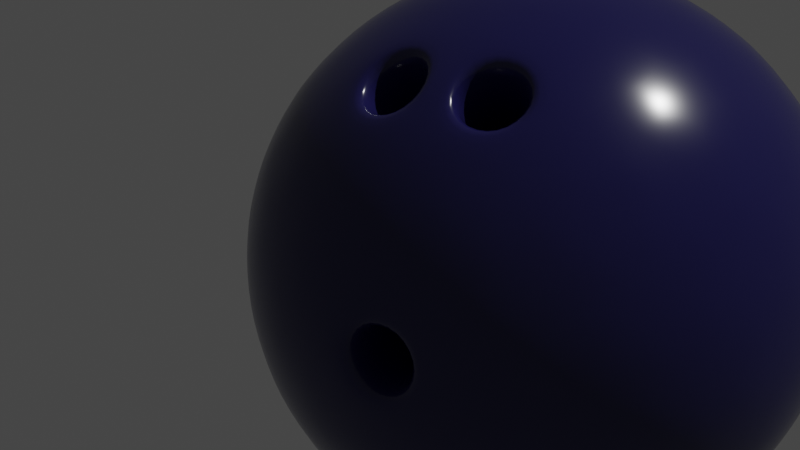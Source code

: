 # Source: Bowling_Ball.blend  (saved by Blender 2.80.45; exported with 4.5.12 LTS)
import bpy
from mathutils import Matrix  # noqa: F401  (used for matrix-valued properties, if any)

bpy.ops.wm.read_factory_settings(use_empty=True)
scene = bpy.context.scene
scene.name = 'Scene'

# ---- collections
col_collection = bpy.data.collections.new('Collection'); scene.collection.children.link(col_collection)

# ---- materials (node trees are filled in below, after node groups)
mat_ball = bpy.data.materials.new('Ball')
mat_ball.use_transparent_shadow = False
mat_ball.roughness = 0.25

# ---- material node trees
mat_ball.use_nodes = True; mat_ball.node_tree.nodes.clear()
_N = mat_ball.node_tree.nodes; _L = mat_ball.node_tree.links
n0 = _N.new('ShaderNodeOutputMaterial'); n0.name = 'Material Output'; n0.location = (300, 300)
n1 = _N.new('ShaderNodeBsdfPrincipled'); n1.name = 'Principled BSDF'; n1.location = (10, 300)
n1.distribution = 'GGX'
n1.subsurface_method = 'BURLEY'
n1.inputs[0].default_value = (0.01674, 0.01483, 0.09246, 1.0)
n1.inputs[2].default_value = 0.1929
n1.inputs[3].default_value = 1.45
_L.new(n1.outputs[0], n0.inputs[0])
n0.is_active_output = True

# ---- world
world_world = bpy.data.worlds.new('World'); scene.world = world_world
world_world.use_nodes = True; world_world.node_tree.nodes.clear()
_N = world_world.node_tree.nodes; _L = world_world.node_tree.links
n0 = _N.new('ShaderNodeOutputWorld'); n0.name = 'World Output'; n0.location = (300, 300)
n1 = _N.new('ShaderNodeBackground'); n1.name = 'Background'; n1.location = (10, 300)
n1.inputs[0].default_value = (0.05088, 0.05088, 0.05088, 1.0)
_L.new(n1.outputs[0], n0.inputs[0])
n0.is_active_output = True
world_world.color = (0.05088, 0.05088, 0.05088)
world_world.use_sun_shadow = False
world_world.sun_shadow_jitter_overblur = 0.0

# ---- cameras
cam_camera = bpy.data.cameras.new('Camera')
cam_camera.clip_end = 100.0
cam_camera.ortho_scale = 7.314
cam_camera.dof.focus_distance = 0.0
cam_camera.dof.aperture_fstop = 128.0

# ---- lights
light_light = bpy.data.lights.new('Light', 'POINT')
light_light.transmission_factor = 0.0
light_light.cutoff_distance = 30.0
light_light.energy = 1000.0
light_light.shadow_buffer_clip_start = 1.001
light_light.shadow_soft_size = 0.1
light_light.shadow_maximum_resolution = 0.006
light_light.use_absolute_resolution = True

# ---- meshes
me_icosphere_001 = bpy.data.meshes.new('Icosphere.001')
me_icosphere_001.from_pydata([(0.0, 0.0, -0.11), (0.0796, -0.05783, -0.04919), (-0.0304, -0.09357, -0.04919), (-0.09839, 0.0, -0.04919), (-0.0304, 0.09357, -0.04919), (0.0796, 0.05783, -0.04919), (0.0304, -0.09357, 0.04919), (-0.0796, -0.05783, 0.04919), (-0.0796, 0.05783, 0.04919), (0.0304, 0.09357, 0.04919), (0.09839, 0.0, 0.04919), (0.0, 0.0, 0.11), (-0.02561, -0.07882, -0.07233), (-0.01787, -0.055, -0.09357), (-0.008537, -0.02627, -0.1065), (0.02235, -0.01624, -0.1065), (0.04679, -0.03399, -0.09357), (0.06705, -0.04871, -0.07233), (0.05851, -0.07499, -0.05525), (0.02892, -0.08899, -0.05783), (-0.00326, -0.09506, -0.05525), (0.0894, 0.03248, -0.05525), (0.09357, 0.0, -0.05783), (0.0894, -0.03248, -0.05525), (0.02235, 0.01624, -0.1065), (0.04679, 0.03399, -0.09357), (0.06705, 0.04871, -0.07233), (-0.08288, 0.0, -0.07233), (-0.05783, 0.0, -0.09357), (-0.02763, 0.0, -0.1065), (-0.05324, -0.07882, -0.05525), (-0.0757, -0.055, -0.05783), (-0.09142, -0.02627, -0.05525), (-0.02561, 0.07882, -0.07233), (-0.01787, 0.055, -0.09357), (-0.008537, 0.02627, -0.1065), (-0.09142, 0.02627, -0.05525), (-0.0757, 0.055, -0.05783), (-0.05324, 0.07882, -0.05525), (-0.00326, 0.09506, -0.05525), (0.02892, 0.08899, -0.05783), (0.05851, 0.07499, -0.05525), (0.1052, -0.01624, 0.02763), (0.1046, -0.03399, -1.927e-09), (0.09468, -0.04871, -0.02763), (0.09468, 0.04871, -0.02763), (0.1046, 0.03399, 1.927e-09), (0.1052, 0.01624, 0.02763), (0.01707, -0.1051, 0.02763), (0.0, -0.11, -1.927e-09), (-0.01707, -0.1051, -0.02763), (0.07559, -0.07499, -0.02763), (0.06466, -0.08899, 1.927e-09), (0.04796, -0.09506, 0.02763), (-0.09468, -0.04871, 0.02763), (-0.1046, -0.03399, -1.927e-09), (-0.1052, -0.01624, -0.02763), (-0.04796, -0.09506, -0.02763), (-0.06466, -0.08899, 1.927e-09), (-0.07559, -0.07499, 0.02763), (-0.07559, 0.07499, 0.02763), (-0.06466, 0.08899, -1.927e-09), (-0.04796, 0.09506, -0.02763), (-0.1052, 0.01624, -0.02763), (-0.1046, 0.03399, 1.927e-09), (-0.09468, 0.04871, 0.02763), (0.04796, 0.09506, 0.02763), (0.06466, 0.08899, -1.927e-09), (0.07559, 0.07499, -0.02763), (-0.01707, 0.1051, -0.02763), (0.0, 0.11, 1.927e-09), (0.01707, 0.1051, 0.02763), (0.09142, -0.02627, 0.05525), (0.0757, -0.055, 0.05783), (0.05324, -0.07882, 0.05525), (0.00326, -0.09506, 0.05525), (-0.02892, -0.08899, 0.05783), (-0.05851, -0.07499, 0.05525), (-0.0894, -0.03248, 0.05525), (-0.09357, 0.0, 0.05783), (-0.0894, 0.03248, 0.05525), (-0.05851, 0.07499, 0.05525), (-0.02892, 0.08899, 0.05783), (0.00326, 0.09506, 0.05525), (0.05324, 0.07882, 0.05525), (0.0757, 0.055, 0.05783), (0.09142, 0.02627, 0.05525), (0.008537, -0.02627, 0.1065), (0.01787, -0.055, 0.09357), (0.02561, -0.07882, 0.07233), (0.08288, 0.0, 0.07233), (0.05783, 0.0, 0.09357), (0.02763, 0.0, 0.1065), (-0.02235, -0.01624, 0.1065), (-0.04679, -0.03399, 0.09357), (-0.06705, -0.04871, 0.07233), (-0.02235, 0.01624, 0.1065), (-0.04679, 0.03399, 0.09357), (-0.06705, 0.04871, 0.07233), (0.008537, 0.02627, 0.1065), (0.01787, 0.055, 0.09357), (0.02561, 0.07882, 0.07233), (0.0398, 0.02891, 0.09839), (0.0702, 0.02892, 0.0796), (0.04919, 0.05783, 0.0796), (-0.0152, 0.04679, 0.09839), (-0.005807, 0.0757, 0.0796), (-0.0398, 0.06466, 0.0796), (-0.04919, 0.0, 0.09839), (-0.07379, 0.01787, 0.0796), (-0.07379, -0.01787, 0.0796), (-0.0152, -0.04679, 0.09839), (0.0398, -0.02891, 0.09839), (0.04919, -0.05783, 0.0796), (0.0702, -0.02892, 0.0796), (0.0948, 0.04679, 0.0304), (0.08899, 0.06466, 0.0), (0.07379, 0.0757, 0.0304), (-0.0152, 0.1046, 0.0304), (-0.03399, 0.1046, -5.412e-08), (-0.04919, 0.09357, 0.0304), (-0.1042, 0.01787, 0.0304), (-0.11, -3.969e-08, 6.855e-08), (-0.1042, -0.01787, 0.0304), (-0.04919, -0.09357, 0.0304), (-0.0152, -0.1046, 0.0304), (0.07379, -0.0757, 0.0304), (0.08899, -0.06466, -2.093e-07), (0.0948, -0.04679, 0.0304), (0.03399, 0.1046, -2.876e-15), (0.04919, 0.09357, -0.0304), (0.0152, 0.1046, -0.0304), (-0.08899, 0.06466, -8.629e-15), (-0.07379, 0.0757, -0.0304), (-0.0948, 0.04679, -0.0304), (-0.08899, -0.06466, 8.835e-15), (-0.0948, -0.04679, -0.0304), (-0.07379, -0.0757, -0.0304), (0.03399, -0.1046, 3.082e-15), (0.0152, -0.1046, -0.0304), (0.04919, -0.09357, -0.0304), (0.11, 0.0, 0.0), (0.1042, -0.01787, -0.0304), (0.1042, 0.01787, -0.0304), (0.0398, 0.06466, -0.0796), (0.0152, 0.04679, -0.09839), (0.005807, 0.0757, -0.0796), (-0.04919, 0.05783, -0.0796), (-0.0398, 0.02891, -0.09839), (-0.0702, 0.02891, -0.0796), (-0.0702, -0.02892, -0.0796), (-0.0398, -0.02892, -0.09839), (-0.04919, -0.05783, -0.0796), (0.07379, 0.01787, -0.0796), (0.07379, -0.01787, -0.0796), (0.04919, -8.118e-08, -0.09839), (0.005807, -0.0757, -0.0796), (0.0152, -0.04679, -0.09839), (0.0398, -0.06466, -0.0796), (-0.02282, -0.02234, 0.0301), (-0.02085, -0.0284, 0.02616), (-0.01418, -0.0313, 0.02705), (-0.009432, -0.02833, 0.03177), (-0.0114, -0.02228, 0.0357), (-0.01806, -0.01936, 0.03481), (0.000176, -0.03524, 0.02616), (0.005331, -0.03149, 0.0301), (0.003225, -0.02628, 0.03481), (-0.003879, -0.02473, 0.0357), (-0.009021, -0.02846, 0.03177), (-0.006932, -0.03366, 0.02705), (-0.0169, -0.0399, -0.006954), (-0.009778, -0.04221, -0.006954), (-0.0063, -0.04327, -0.000583), (-0.009752, -0.0421, 0.005773), (-0.01686, -0.03979, 0.005773), (-0.02034, -0.03871, -0.000583), (-0.04865, -0.06955, 0.06808), (-0.04586, -0.06696, 0.06856), (-0.03495, -0.0755, 0.0699), (-0.03503, -0.07166, 0.07001), (-0.02522, -0.06939, 0.0796), (-0.02734, -0.06684, 0.07767), (-0.02925, -0.05699, 0.08766), (-0.03052, -0.05704, 0.08404), (-0.04291, -0.051, 0.08582), (-0.04132, -0.0523, 0.08259), (-0.04905, -0.05714, 0.07495), (-0.05269, -0.05711, 0.07616), (0.009061, -0.07718, 0.07616), (0.006098, -0.07505, 0.07495), (0.004741, -0.06648, 0.08582), (0.002685, -0.0666, 0.08259), (-0.009837, -0.0633, 0.08766), (-0.008834, -0.06409, 0.08404), (-0.02039, -0.07096, 0.0796), (-0.01717, -0.07014, 0.07767), (-0.0161, -0.08162, 0.0699), (-0.01378, -0.07857, 0.07001), (-0.002259, -0.08113, 0.06856), (-0.001516, -0.08486, 0.06808), (-0.02599, -0.1048, -0.01307), (-0.02685, -0.1023, -0.01035), (-0.01885, -0.107, -4.887e-08), (-0.02121, -0.104, -2.358e-05), (-0.02593, -0.1046, 0.01304), (-0.0268, -0.1021, 0.01028), (-0.04051, -0.09988, 0.01304), (-0.03832, -0.09835, 0.01028), (-0.04765, -0.09766, -4.716e-08), (-0.04397, -0.09659, -2.358e-05), (-0.0384, -0.09852, -0.01035), (-0.0406, -0.1001, -0.01307)], [], [(0, 15, 14), (1, 17, 23), (0, 14, 29), (0, 29, 35), (0, 35, 24), (1, 23, 44), (2, 20, 50), (3, 32, 56), (4, 38, 62), (5, 41, 68), (1, 44, 51), (2, 50, 57), (3, 56, 63), (4, 62, 69), (5, 68, 45), (6, 74, 89), (7, 77, 95), (8, 80, 98), (9, 83, 101), (10, 86, 90), (92, 99, 11), (91, 102, 92), (90, 103, 91), (92, 102, 99), (102, 100, 99), (91, 103, 102), (103, 104, 102), (102, 104, 100), (104, 101, 100), (90, 86, 103), (86, 85, 103), (103, 85, 104), (85, 84, 104), (104, 84, 101), (84, 9, 101), (99, 96, 11), (100, 105, 99), (101, 106, 100), (99, 105, 96), (105, 97, 96), (100, 106, 105), (106, 107, 105), (105, 107, 97), (107, 98, 97), (101, 83, 106), (83, 82, 106), (106, 82, 107), (82, 81, 107), (107, 81, 98), (81, 8, 98), (96, 93, 11), (97, 108, 96), (98, 109, 97), (96, 108, 93), (108, 94, 93), (97, 109, 108), (109, 110, 108), (108, 110, 94), (110, 95, 94), (98, 80, 109), (80, 79, 109), (109, 79, 110), (79, 78, 110), (110, 78, 95), (78, 7, 95), (93, 87, 11), (94, 111, 93), (186, 187, 159, 164), (93, 111, 87), (111, 88, 87), (180, 182, 162, 161), (199, 190, 166, 165), (211, 202, 172, 171), (194, 196, 169, 168), (184, 186, 164, 163), (182, 184, 163, 162), (190, 192, 167, 166), (202, 204, 173, 172), (192, 194, 168, 167), (75, 6, 89), (87, 92, 11), (88, 112, 87), (89, 113, 88), (87, 112, 92), (112, 91, 92), (88, 113, 112), (113, 114, 112), (112, 114, 91), (114, 90, 91), (89, 74, 113), (74, 73, 113), (113, 73, 114), (73, 72, 114), (114, 72, 90), (72, 10, 90), (47, 86, 10), (46, 115, 47), (45, 116, 46), (47, 115, 86), (115, 85, 86), (46, 116, 115), (116, 117, 115), (115, 117, 85), (117, 84, 85), (45, 68, 116), (68, 67, 116), (116, 67, 117), (67, 66, 117), (117, 66, 84), (66, 9, 84), (71, 83, 9), (70, 118, 71), (69, 119, 70), (71, 118, 83), (118, 82, 83), (70, 119, 118), (119, 120, 118), (118, 120, 82), (120, 81, 82), (69, 62, 119), (62, 61, 119), (119, 61, 120), (61, 60, 120), (120, 60, 81), (60, 8, 81), (65, 80, 8), (64, 121, 65), (63, 122, 64), (65, 121, 80), (121, 79, 80), (64, 122, 121), (122, 123, 121), (121, 123, 79), (123, 78, 79), (63, 56, 122), (56, 55, 122), (122, 55, 123), (55, 54, 123), (123, 54, 78), (54, 7, 78), (59, 77, 7), (58, 124, 59), (210, 211, 171, 176), (59, 124, 77), (124, 76, 77), (204, 206, 174, 173), (124, 125, 76), (125, 75, 76), (208, 210, 176, 175), (206, 208, 175, 174), (49, 48, 125), (125, 48, 75), (48, 6, 75), (53, 74, 6), (52, 126, 53), (51, 127, 52), (53, 126, 74), (126, 73, 74), (52, 127, 126), (127, 128, 126), (126, 128, 73), (128, 72, 73), (51, 44, 127), (44, 43, 127), (127, 43, 128), (43, 42, 128), (128, 42, 72), (42, 10, 72), (66, 71, 9), (67, 129, 66), (68, 130, 67), (66, 129, 71), (129, 70, 71), (67, 130, 129), (130, 131, 129), (129, 131, 70), (131, 69, 70), (68, 41, 130), (41, 40, 130), (130, 40, 131), (40, 39, 131), (131, 39, 69), (39, 4, 69), (60, 65, 8), (61, 132, 60), (62, 133, 61), (60, 132, 65), (132, 64, 65), (61, 133, 132), (133, 134, 132), (132, 134, 64), (134, 63, 64), (62, 38, 133), (38, 37, 133), (133, 37, 134), (37, 36, 134), (134, 36, 63), (36, 3, 63), (54, 59, 7), (55, 135, 54), (56, 136, 55), (54, 135, 59), (135, 58, 59), (55, 136, 135), (136, 137, 135), (135, 137, 58), (137, 57, 58), (56, 32, 136), (32, 31, 136), (136, 31, 137), (31, 30, 137), (137, 30, 57), (30, 2, 57), (48, 53, 6), (49, 138, 48), (50, 139, 49), (48, 138, 53), (138, 52, 53), (49, 139, 138), (139, 140, 138), (138, 140, 52), (140, 51, 52), (50, 20, 139), (20, 19, 139), (139, 19, 140), (19, 18, 140), (140, 18, 51), (18, 1, 51), (42, 47, 10), (43, 141, 42), (44, 142, 43), (42, 141, 47), (141, 46, 47), (43, 142, 141), (142, 143, 141), (141, 143, 46), (143, 45, 46), (44, 23, 142), (23, 22, 142), (142, 22, 143), (22, 21, 143), (143, 21, 45), (21, 5, 45), (26, 41, 5), (25, 144, 26), (24, 145, 25), (26, 144, 41), (144, 40, 41), (25, 145, 144), (145, 146, 144), (144, 146, 40), (146, 39, 40), (24, 35, 145), (35, 34, 145), (145, 34, 146), (34, 33, 146), (146, 33, 39), (33, 4, 39), (33, 38, 4), (34, 147, 33), (35, 148, 34), (33, 147, 38), (147, 37, 38), (34, 148, 147), (148, 149, 147), (147, 149, 37), (149, 36, 37), (35, 29, 148), (29, 28, 148), (148, 28, 149), (28, 27, 149), (149, 27, 36), (27, 3, 36), (27, 32, 3), (28, 150, 27), (29, 151, 28), (27, 150, 32), (150, 31, 32), (28, 151, 150), (151, 152, 150), (150, 152, 31), (152, 30, 31), (29, 14, 151), (14, 13, 151), (151, 13, 152), (13, 12, 152), (152, 12, 30), (12, 2, 30), (21, 26, 5), (22, 153, 21), (23, 154, 22), (21, 153, 26), (153, 25, 26), (22, 154, 153), (154, 155, 153), (153, 155, 25), (155, 24, 25), (23, 17, 154), (17, 16, 154), (154, 16, 155), (16, 15, 155), (155, 15, 24), (15, 0, 24), (12, 20, 2), (13, 156, 12), (14, 157, 13), (12, 156, 20), (156, 19, 20), (13, 157, 156), (157, 158, 156), (156, 158, 19), (158, 18, 19), (14, 15, 157), (15, 16, 157), (157, 16, 158), (16, 17, 158), (158, 17, 18), (17, 1, 18), (50, 49, 203, 201), (95, 188, 185, 94), (57, 50, 201, 212), (178, 180, 161, 160), (160, 161, 162, 163, 164, 159), (166, 167, 168, 169, 170, 165), (172, 173, 174, 175, 176, 171), (189, 200, 75, 89), (205, 203, 49, 125), (191, 189, 89, 88), (95, 77, 177, 188), (207, 205, 125, 124), (111, 193, 191, 88), (77, 76, 179, 177), (58, 209, 207, 124), (196, 198, 170, 169), (181, 179, 76, 197, 195), (57, 212, 209, 58), (198, 199, 165, 170), (183, 181, 195, 193, 111), (76, 75, 200, 197), (94, 185, 183, 111), (188, 177, 178, 187), (177, 179, 180, 178), (179, 181, 182, 180), (181, 183, 184, 182), (183, 185, 186, 184), (185, 188, 187, 186), (200, 189, 190, 199), (189, 191, 192, 190), (191, 193, 194, 192), (193, 195, 196, 194), (195, 197, 198, 196), (197, 200, 199, 198), (212, 201, 202, 211), (201, 203, 204, 202), (203, 205, 206, 204), (205, 207, 208, 206), (207, 209, 210, 208), (209, 212, 211, 210), (187, 178, 160, 159)])
me_icosphere_001.polygons.foreach_set('use_smooth', [True] * 359)
_uv = me_icosphere_001.uv_layers.new(name='UVMap')
_uv.uv.foreach_set('vector', [0.8182, 0.0, 0.7955, 0.03937, 0.8409, 0.03937, 0.7273, 0.1575, 0.7045, 0.1181, 0.6818, 0.1575, 0.09091, 0.0, 0.06818, 0.03937, 0.1136, 0.03937, 0.2727, 0.0, 0.25, 0.03937, 0.2955, 0.03937, 0.4545, 0.0, 0.4318, 0.03937, 0.4773, 0.03937, 0.7273, 0.1575, 0.6818, 0.1575, 0.7045, 0.1968, 0.9091, 0.1575, 0.8636, 0.1575, 0.8864, 0.1968, 0.1818, 0.1575, 0.1364, 0.1575, 0.1591, 0.1968, 0.3636, 0.1575, 0.3182, 0.1575, 0.3409, 0.1968, 0.5455, 0.1575, 0.5, 0.1575, 0.5227, 0.1968, 0.7273, 0.1575, 0.7045, 0.1968, 0.75, 0.1968, 0.9091, 0.1575, 0.8864, 0.1968, 0.9318, 0.1968, 0.1818, 0.1575, 0.1591, 0.1968, 0.2045, 0.1968, 0.3636, 0.1575, 0.3409, 0.1968, 0.3864, 0.1968, 0.5455, 0.1575, 0.5227, 0.1968, 0.5682, 0.1968, 0.8182, 0.3149, 0.7727, 0.3149, 0.7955, 0.3543, 1.0, 0.3149, 0.9545, 0.3149, 0.9773, 0.3543, 0.2727, 0.3149, 0.2273, 0.3149, 0.25, 0.3543, 0.4545, 0.3149, 0.4091, 0.3149, 0.4318, 0.3543, 0.6364, 0.3149, 0.5909, 0.3149, 0.6136, 0.3543, 0.5682, 0.433, 0.5227, 0.433, 0.5455, 0.4724, 0.5909, 0.3937, 0.5455, 0.3937, 0.5682, 0.433, 0.6136, 0.3543, 0.5682, 0.3543, 0.5909, 0.3937, 0.5682, 0.433, 0.5455, 0.3937, 0.5227, 0.433, 0.5455, 0.3937, 0.5, 0.3937, 0.5227, 0.433, 0.5909, 0.3937, 0.5682, 0.3543, 0.5455, 0.3937, 0.5682, 0.3543, 0.5227, 0.3543, 0.5455, 0.3937, 0.5455, 0.3937, 0.5227, 0.3543, 0.5, 0.3937, 0.5227, 0.3543, 0.4773, 0.3543, 0.5, 0.3937, 0.6136, 0.3543, 0.5909, 0.3149, 0.5682, 0.3543, 0.5909, 0.3149, 0.5455, 0.3149, 0.5682, 0.3543, 0.5682, 0.3543, 0.5455, 0.3149, 0.5227, 0.3543, 0.5455, 0.3149, 0.5, 0.3149, 0.5227, 0.3543, 0.5227, 0.3543, 0.5, 0.3149, 0.4773, 0.3543, 0.5, 0.3149, 0.4545, 0.3149, 0.4773, 0.3543, 0.3864, 0.433, 0.3409, 0.433, 0.3636, 0.4724, 0.4091, 0.3937, 0.3636, 0.3937, 0.3864, 0.433, 0.4318, 0.3543, 0.3864, 0.3543, 0.4091, 0.3937, 0.3864, 0.433, 0.3636, 0.3937, 0.3409, 0.433, 0.3636, 0.3937, 0.3182, 0.3937, 0.3409, 0.433, 0.4091, 0.3937, 0.3864, 0.3543, 0.3636, 0.3937, 0.3864, 0.3543, 0.3409, 0.3543, 0.3636, 0.3937, 0.3636, 0.3937, 0.3409, 0.3543, 0.3182, 0.3937, 0.3409, 0.3543, 0.2955, 0.3543, 0.3182, 0.3937, 0.4318, 0.3543, 0.4091, 0.3149, 0.3864, 0.3543, 0.4091, 0.3149, 0.3636, 0.3149, 0.3864, 0.3543, 0.3864, 0.3543, 0.3636, 0.3149, 0.3409, 0.3543, 0.3636, 0.3149, 0.3182, 0.3149, 0.3409, 0.3543, 0.3409, 0.3543, 0.3182, 0.3149, 0.2955, 0.3543, 0.3182, 0.3149, 0.2727, 0.3149, 0.2955, 0.3543, 0.2045, 0.433, 0.1591, 0.433, 0.1818, 0.4724, 0.2273, 0.3937, 0.1818, 0.3937, 0.2045, 0.433, 0.25, 0.3543, 0.2045, 0.3543, 0.2273, 0.3937, 0.2045, 0.433, 0.1818, 0.3937, 0.1591, 0.433, 0.1818, 0.3937, 0.1364, 0.3937, 0.1591, 0.433, 0.2273, 0.3937, 0.2045, 0.3543, 0.1818, 0.3937, 0.2045, 0.3543, 0.1591, 0.3543, 0.1818, 0.3937, 0.1818, 0.3937, 0.1591, 0.3543, 0.1364, 0.3937, 0.1591, 0.3543, 0.1136, 0.3543, 0.1364, 0.3937, 0.25, 0.3543, 0.2273, 0.3149, 0.2045, 0.3543, 0.2273, 0.3149, 0.1818, 0.3149, 0.2045, 0.3543, 0.2045, 0.3543, 0.1818, 0.3149, 0.1591, 0.3543, 0.1818, 0.3149, 0.1364, 0.3149, 0.1591, 0.3543, 0.1591, 0.3543, 0.1364, 0.3149, 0.1136, 0.3543, 0.1364, 0.3149, 0.09091, 0.3149, 0.1136, 0.3543, 0.9318, 0.433, 0.8864, 0.433, 0.9091, 0.4724, 0.9545, 0.3937, 0.9091, 0.3937, 0.9318, 0.433, 0.9399, 0.3684, 0.9491, 0.3543, 0.9491, 0.3543, 0.9399, 0.3684, 0.9318, 0.433, 0.9091, 0.3937, 0.8864, 0.433, 0.9091, 0.3937, 0.8636, 0.3937, 0.8864, 0.433, 0.9237, 0.3402, 0.9162, 0.3543, 0.9162, 0.3543, 0.9237, 0.3402, 0.8777, 0.3393, 0.8691, 0.3543, 0.8691, 0.3543, 0.8777, 0.3393, 0.9177, 0.2212, 0.9005, 0.2212, 0.9005, 0.2212, 0.9177, 0.2212, 0.8942, 0.3678, 0.902, 0.3543, 0.902, 0.3543, 0.8942, 0.3678, 0.924, 0.3678, 0.9399, 0.3684, 0.9399, 0.3684, 0.924, 0.3678, 0.9162, 0.3543, 0.924, 0.3678, 0.924, 0.3678, 0.9162, 0.3543, 0.8691, 0.3543, 0.8782, 0.3684, 0.8782, 0.3684, 0.8691, 0.3543, 0.9005, 0.2212, 0.8928, 0.2362, 0.8928, 0.2362, 0.9005, 0.2212, 0.8782, 0.3684, 0.8942, 0.3678, 0.8942, 0.3678, 0.8782, 0.3684, 0.8636, 0.3149, 0.8182, 0.3149, 0.8409, 0.3543, 0.75, 0.433, 0.7045, 0.433, 0.7273, 0.4724, 0.7727, 0.3937, 0.7273, 0.3937, 0.75, 0.433, 0.7955, 0.3543, 0.75, 0.3543, 0.7727, 0.3937, 0.75, 0.433, 0.7273, 0.3937, 0.7045, 0.433, 0.7273, 0.3937, 0.6818, 0.3937, 0.7045, 0.433, 0.7727, 0.3937, 0.75, 0.3543, 0.7273, 0.3937, 0.75, 0.3543, 0.7045, 0.3543, 0.7273, 0.3937, 0.7273, 0.3937, 0.7045, 0.3543, 0.6818, 0.3937, 0.7045, 0.3543, 0.6591, 0.3543, 0.6818, 0.3937, 0.7955, 0.3543, 0.7727, 0.3149, 0.75, 0.3543, 0.7727, 0.3149, 0.7273, 0.3149, 0.75, 0.3543, 0.75, 0.3543, 0.7273, 0.3149, 0.7045, 0.3543, 0.7273, 0.3149, 0.6818, 0.3149, 0.7045, 0.3543, 0.7045, 0.3543, 0.6818, 0.3149, 0.6591, 0.3543, 0.6818, 0.3149, 0.6364, 0.3149, 0.6591, 0.3543, 0.6136, 0.2756, 0.5909, 0.3149, 0.6364, 0.3149, 0.5909, 0.2362, 0.5682, 0.2756, 0.6136, 0.2756, 0.5682, 0.1968, 0.5455, 0.2362, 0.5909, 0.2362, 0.6136, 0.2756, 0.5682, 0.2756, 0.5909, 0.3149, 0.5682, 0.2756, 0.5455, 0.3149, 0.5909, 0.3149, 0.5909, 0.2362, 0.5455, 0.2362, 0.5682, 0.2756, 0.5455, 0.2362, 0.5227, 0.2756, 0.5682, 0.2756, 0.5682, 0.2756, 0.5227, 0.2756, 0.5455, 0.3149, 0.5227, 0.2756, 0.5, 0.3149, 0.5455, 0.3149, 0.5682, 0.1968, 0.5227, 0.1968, 0.5455, 0.2362, 0.5227, 0.1968, 0.5, 0.2362, 0.5455, 0.2362, 0.5455, 0.2362, 0.5, 0.2362, 0.5227, 0.2756, 0.5, 0.2362, 0.4773, 0.2756, 0.5227, 0.2756, 0.5227, 0.2756, 0.4773, 0.2756, 0.5, 0.3149, 0.4773, 0.2756, 0.4545, 0.3149, 0.5, 0.3149, 0.4318, 0.2756, 0.4091, 0.3149, 0.4545, 0.3149, 0.4091, 0.2362, 0.3864, 0.2756, 0.4318, 0.2756, 0.3864, 0.1968, 0.3636, 0.2362, 0.4091, 0.2362, 0.4318, 0.2756, 0.3864, 0.2756, 0.4091, 0.3149, 0.3864, 0.2756, 0.3636, 0.3149, 0.4091, 0.3149, 0.4091, 0.2362, 0.3636, 0.2362, 0.3864, 0.2756, 0.3636, 0.2362, 0.3409, 0.2756, 0.3864, 0.2756, 0.3864, 0.2756, 0.3409, 0.2756, 0.3636, 0.3149, 0.3409, 0.2756, 0.3182, 0.3149, 0.3636, 0.3149, 0.3864, 0.1968, 0.3409, 0.1968, 0.3636, 0.2362, 0.3409, 0.1968, 0.3182, 0.2362, 0.3636, 0.2362, 0.3636, 0.2362, 0.3182, 0.2362, 0.3409, 0.2756, 0.3182, 0.2362, 0.2955, 0.2756, 0.3409, 0.2756, 0.3409, 0.2756, 0.2955, 0.2756, 0.3182, 0.3149, 0.2955, 0.2756, 0.2727, 0.3149, 0.3182, 0.3149, 0.25, 0.2756, 0.2273, 0.3149, 0.2727, 0.3149, 0.2273, 0.2362, 0.2045, 0.2756, 0.25, 0.2756, 0.2045, 0.1968, 0.1818, 0.2362, 0.2273, 0.2362, 0.25, 0.2756, 0.2045, 0.2756, 0.2273, 0.3149, 0.2045, 0.2756, 0.1818, 0.3149, 0.2273, 0.3149, 0.2273, 0.2362, 0.1818, 0.2362, 0.2045, 0.2756, 0.1818, 0.2362, 0.1591, 0.2756, 0.2045, 0.2756, 0.2045, 0.2756, 0.1591, 0.2756, 0.1818, 0.3149, 0.1591, 0.2756, 0.1364, 0.3149, 0.1818, 0.3149, 0.2045, 0.1968, 0.1591, 0.1968, 0.1818, 0.2362, 0.1591, 0.1968, 0.1364, 0.2362, 0.1818, 0.2362, 0.1818, 0.2362, 0.1364, 0.2362, 0.1591, 0.2756, 0.1364, 0.2362, 0.1136, 0.2756, 0.1591, 0.2756, 0.1591, 0.2756, 0.1136, 0.2756, 0.1364, 0.3149, 0.1136, 0.2756, 0.09091, 0.3149, 0.1364, 0.3149, 0.9773, 0.2756, 0.9545, 0.3149, 1.0, 0.3149, 0.9545, 0.2362, 0.9318, 0.2756, 0.9773, 0.2756, 0.9253, 0.2362, 0.9177, 0.2212, 0.9177, 0.2212, 0.9253, 0.2362, 0.9773, 0.2756, 0.9318, 0.2756, 0.9545, 0.3149, 0.9318, 0.2756, 0.9091, 0.3149, 0.9545, 0.3149, 0.8928, 0.2362, 0.9013, 0.2497, 0.9013, 0.2497, 0.8928, 0.2362, 0.9318, 0.2756, 0.8864, 0.2756, 0.9091, 0.3149, 0.8864, 0.2756, 0.8636, 0.3149, 0.9091, 0.3149, 0.9169, 0.2497, 0.9253, 0.2362, 0.9253, 0.2362, 0.9169, 0.2497, 0.9013, 0.2497, 0.9169, 0.2497, 0.9169, 0.2497, 0.9013, 0.2497, 0.8636, 0.2362, 0.8409, 0.2756, 0.8864, 0.2756, 0.8864, 0.2756, 0.8409, 0.2756, 0.8636, 0.3149, 0.8409, 0.2756, 0.8182, 0.3149, 0.8636, 0.3149, 0.7955, 0.2756, 0.7727, 0.3149, 0.8182, 0.3149, 0.7727, 0.2362, 0.75, 0.2756, 0.7955, 0.2756, 0.75, 0.1968, 0.7273, 0.2362, 0.7727, 0.2362, 0.7955, 0.2756, 0.75, 0.2756, 0.7727, 0.3149, 0.75, 0.2756, 0.7273, 0.3149, 0.7727, 0.3149, 0.7727, 0.2362, 0.7273, 0.2362, 0.75, 0.2756, 0.7273, 0.2362, 0.7045, 0.2756, 0.75, 0.2756, 0.75, 0.2756, 0.7045, 0.2756, 0.7273, 0.3149, 0.7045, 0.2756, 0.6818, 0.3149, 0.7273, 0.3149, 0.75, 0.1968, 0.7045, 0.1968, 0.7273, 0.2362, 0.7045, 0.1968, 0.6818, 0.2362, 0.7273, 0.2362, 0.7273, 0.2362, 0.6818, 0.2362, 0.7045, 0.2756, 0.6818, 0.2362, 0.6591, 0.2756, 0.7045, 0.2756, 0.7045, 0.2756, 0.6591, 0.2756, 0.6818, 0.3149, 0.6591, 0.2756, 0.6364, 0.3149, 0.6818, 0.3149, 0.4773, 0.2756, 0.4318, 0.2756, 0.4545, 0.3149, 0.5, 0.2362, 0.4545, 0.2362, 0.4773, 0.2756, 0.5227, 0.1968, 0.4773, 0.1968, 0.5, 0.2362, 0.4773, 0.2756, 0.4545, 0.2362, 0.4318, 0.2756, 0.4545, 0.2362, 0.4091, 0.2362, 0.4318, 0.2756, 0.5, 0.2362, 0.4773, 0.1968, 0.4545, 0.2362, 0.4773, 0.1968, 0.4318, 0.1968, 0.4545, 0.2362, 0.4545, 0.2362, 0.4318, 0.1968, 0.4091, 0.2362, 0.4318, 0.1968, 0.3864, 0.1968, 0.4091, 0.2362, 0.5227, 0.1968, 0.5, 0.1575, 0.4773, 0.1968, 0.5, 0.1575, 0.4545, 0.1575, 0.4773, 0.1968, 0.4773, 0.1968, 0.4545, 0.1575, 0.4318, 0.1968, 0.4545, 0.1575, 0.4091, 0.1575, 0.4318, 0.1968, 0.4318, 0.1968, 0.4091, 0.1575, 0.3864, 0.1968, 0.4091, 0.1575, 0.3636, 0.1575, 0.3864, 0.1968, 0.2955, 0.2756, 0.25, 0.2756, 0.2727, 0.3149, 0.3182, 0.2362, 0.2727, 0.2362, 0.2955, 0.2756, 0.3409, 0.1968, 0.2955, 0.1968, 0.3182, 0.2362, 0.2955, 0.2756, 0.2727, 0.2362, 0.25, 0.2756, 0.2727, 0.2362, 0.2273, 0.2362, 0.25, 0.2756, 0.3182, 0.2362, 0.2955, 0.1968, 0.2727, 0.2362, 0.2955, 0.1968, 0.25, 0.1968, 0.2727, 0.2362, 0.2727, 0.2362, 0.25, 0.1968, 0.2273, 0.2362, 0.25, 0.1968, 0.2045, 0.1968, 0.2273, 0.2362, 0.3409, 0.1968, 0.3182, 0.1575, 0.2955, 0.1968, 0.3182, 0.1575, 0.2727, 0.1575, 0.2955, 0.1968, 0.2955, 0.1968, 0.2727, 0.1575, 0.25, 0.1968, 0.2727, 0.1575, 0.2273, 0.1575, 0.25, 0.1968, 0.25, 0.1968, 0.2273, 0.1575, 0.2045, 0.1968, 0.2273, 0.1575, 0.1818, 0.1575, 0.2045, 0.1968, 0.1136, 0.2756, 0.06818, 0.2756, 0.09091, 0.3149, 0.1364, 0.2362, 0.09091, 0.2362, 0.1136, 0.2756, 0.1591, 0.1968, 0.1136, 0.1968, 0.1364, 0.2362, 0.1136, 0.2756, 0.09091, 0.2362, 0.06818, 0.2756, 0.09091, 0.2362, 0.04545, 0.2362, 0.06818, 0.2756, 0.1364, 0.2362, 0.1136, 0.1968, 0.09091, 0.2362, 0.1136, 0.1968, 0.06818, 0.1968, 0.09091, 0.2362, 0.09091, 0.2362, 0.06818, 0.1968, 0.04545, 0.2362, 0.06818, 0.1968, 0.02273, 0.1968, 0.04545, 0.2362, 0.1591, 0.1968, 0.1364, 0.1575, 0.1136, 0.1968, 0.1364, 0.1575, 0.09091, 0.1575, 0.1136, 0.1968, 0.1136, 0.1968, 0.09091, 0.1575, 0.06818, 0.1968, 0.09091, 0.1575, 0.04545, 0.1575, 0.06818, 0.1968, 0.06818, 0.1968, 0.04545, 0.1575, 0.02273, 0.1968, 0.04545, 0.1575, 0.0, 0.1575, 0.02273, 0.1968, 0.8409, 0.2756, 0.7955, 0.2756, 0.8182, 0.3149, 0.8636, 0.2362, 0.8182, 0.2362, 0.8409, 0.2756, 0.8864, 0.1968, 0.8409, 0.1968, 0.8636, 0.2362, 0.8409, 0.2756, 0.8182, 0.2362, 0.7955, 0.2756, 0.8182, 0.2362, 0.7727, 0.2362, 0.7955, 0.2756, 0.8636, 0.2362, 0.8409, 0.1968, 0.8182, 0.2362, 0.8409, 0.1968, 0.7955, 0.1968, 0.8182, 0.2362, 0.8182, 0.2362, 0.7955, 0.1968, 0.7727, 0.2362, 0.7955, 0.1968, 0.75, 0.1968, 0.7727, 0.2362, 0.8864, 0.1968, 0.8636, 0.1575, 0.8409, 0.1968, 0.8636, 0.1575, 0.8182, 0.1575, 0.8409, 0.1968, 0.8409, 0.1968, 0.8182, 0.1575, 0.7955, 0.1968, 0.8182, 0.1575, 0.7727, 0.1575, 0.7955, 0.1968, 0.7955, 0.1968, 0.7727, 0.1575, 0.75, 0.1968, 0.7727, 0.1575, 0.7273, 0.1575, 0.75, 0.1968, 0.6591, 0.2756, 0.6136, 0.2756, 0.6364, 0.3149, 0.6818, 0.2362, 0.6364, 0.2362, 0.6591, 0.2756, 0.7045, 0.1968, 0.6591, 0.1968, 0.6818, 0.2362, 0.6591, 0.2756, 0.6364, 0.2362, 0.6136, 0.2756, 0.6364, 0.2362, 0.5909, 0.2362, 0.6136, 0.2756, 0.6818, 0.2362, 0.6591, 0.1968, 0.6364, 0.2362, 0.6591, 0.1968, 0.6136, 0.1968, 0.6364, 0.2362, 0.6364, 0.2362, 0.6136, 0.1968, 0.5909, 0.2362, 0.6136, 0.1968, 0.5682, 0.1968, 0.5909, 0.2362, 0.7045, 0.1968, 0.6818, 0.1575, 0.6591, 0.1968, 0.6818, 0.1575, 0.6364, 0.1575, 0.6591, 0.1968, 0.6591, 0.1968, 0.6364, 0.1575, 0.6136, 0.1968, 0.6364, 0.1575, 0.5909, 0.1575, 0.6136, 0.1968, 0.6136, 0.1968, 0.5909, 0.1575, 0.5682, 0.1968, 0.5909, 0.1575, 0.5455, 0.1575, 0.5682, 0.1968, 0.5227, 0.1181, 0.5, 0.1575, 0.5455, 0.1575, 0.5, 0.07873, 0.4773, 0.1181, 0.5227, 0.1181, 0.4773, 0.03937, 0.4545, 0.07873, 0.5, 0.07873, 0.5227, 0.1181, 0.4773, 0.1181, 0.5, 0.1575, 0.4773, 0.1181, 0.4545, 0.1575, 0.5, 0.1575, 0.5, 0.07873, 0.4545, 0.07873, 0.4773, 0.1181, 0.4545, 0.07873, 0.4318, 0.1181, 0.4773, 0.1181, 0.4773, 0.1181, 0.4318, 0.1181, 0.4545, 0.1575, 0.4318, 0.1181, 0.4091, 0.1575, 0.4545, 0.1575, 0.4773, 0.03937, 0.4318, 0.03937, 0.4545, 0.07873, 0.4318, 0.03937, 0.4091, 0.07873, 0.4545, 0.07873, 0.4545, 0.07873, 0.4091, 0.07873, 0.4318, 0.1181, 0.4091, 0.07873, 0.3864, 0.1181, 0.4318, 0.1181, 0.4318, 0.1181, 0.3864, 0.1181, 0.4091, 0.1575, 0.3864, 0.1181, 0.3636, 0.1575, 0.4091, 0.1575, 0.3409, 0.1181, 0.3182, 0.1575, 0.3636, 0.1575, 0.3182, 0.07873, 0.2955, 0.1181, 0.3409, 0.1181, 0.2955, 0.03937, 0.2727, 0.07873, 0.3182, 0.07873, 0.3409, 0.1181, 0.2955, 0.1181, 0.3182, 0.1575, 0.2955, 0.1181, 0.2727, 0.1575, 0.3182, 0.1575, 0.3182, 0.07873, 0.2727, 0.07873, 0.2955, 0.1181, 0.2727, 0.07873, 0.25, 0.1181, 0.2955, 0.1181, 0.2955, 0.1181, 0.25, 0.1181, 0.2727, 0.1575, 0.25, 0.1181, 0.2273, 0.1575, 0.2727, 0.1575, 0.2955, 0.03937, 0.25, 0.03937, 0.2727, 0.07873, 0.25, 0.03937, 0.2273, 0.07873, 0.2727, 0.07873, 0.2727, 0.07873, 0.2273, 0.07873, 0.25, 0.1181, 0.2273, 0.07873, 0.2045, 0.1181, 0.25, 0.1181, 0.25, 0.1181, 0.2045, 0.1181, 0.2273, 0.1575, 0.2045, 0.1181, 0.1818, 0.1575, 0.2273, 0.1575, 0.1591, 0.1181, 0.1364, 0.1575, 0.1818, 0.1575, 0.1364, 0.07873, 0.1136, 0.1181, 0.1591, 0.1181, 0.1136, 0.03937, 0.09091, 0.07873, 0.1364, 0.07873, 0.1591, 0.1181, 0.1136, 0.1181, 0.1364, 0.1575, 0.1136, 0.1181, 0.09091, 0.1575, 0.1364, 0.1575, 0.1364, 0.07873, 0.09091, 0.07873, 0.1136, 0.1181, 0.09091, 0.07873, 0.06818, 0.1181, 0.1136, 0.1181, 0.1136, 0.1181, 0.06818, 0.1181, 0.09091, 0.1575, 0.06818, 0.1181, 0.04545, 0.1575, 0.09091, 0.1575, 0.1136, 0.03937, 0.06818, 0.03937, 0.09091, 0.07873, 0.06818, 0.03937, 0.04545, 0.07873, 0.09091, 0.07873, 0.09091, 0.07873, 0.04545, 0.07873, 0.06818, 0.1181, 0.04545, 0.07873, 0.02273, 0.1181, 0.06818, 0.1181, 0.06818, 0.1181, 0.02273, 0.1181, 0.04545, 0.1575, 0.02273, 0.1181, 0.0, 0.1575, 0.04545, 0.1575, 0.5909, 0.1575, 0.5682, 0.1181, 0.5455, 0.1575, 0.6364, 0.1575, 0.6136, 0.1181, 0.5909, 0.1575, 0.6818, 0.1575, 0.6591, 0.1181, 0.6364, 0.1575, 0.5909, 0.1575, 0.6136, 0.1181, 0.5682, 0.1181, 0.6136, 0.1181, 0.5909, 0.07873, 0.5682, 0.1181, 0.6364, 0.1575, 0.6591, 0.1181, 0.6136, 0.1181, 0.6591, 0.1181, 0.6364, 0.07873, 0.6136, 0.1181, 0.6136, 0.1181, 0.6364, 0.07873, 0.5909, 0.07873, 0.6364, 0.07873, 0.6136, 0.03937, 0.5909, 0.07873, 0.6818, 0.1575, 0.7045, 0.1181, 0.6591, 0.1181, 0.7045, 0.1181, 0.6818, 0.07873, 0.6591, 0.1181, 0.6591, 0.1181, 0.6818, 0.07873, 0.6364, 0.07873, 0.6818, 0.07873, 0.6591, 0.03937, 0.6364, 0.07873, 0.6364, 0.07873, 0.6591, 0.03937, 0.6136, 0.03937, 0.6591, 0.03937, 0.6364, 0.0, 0.6136, 0.03937, 0.8864, 0.1181, 0.8636, 0.1575, 0.9091, 0.1575, 0.8636, 0.07873, 0.8409, 0.1181, 0.8864, 0.1181, 0.8409, 0.03937, 0.8182, 0.07873, 0.8636, 0.07873, 0.8864, 0.1181, 0.8409, 0.1181, 0.8636, 0.1575, 0.8409, 0.1181, 0.8182, 0.1575, 0.8636, 0.1575, 0.8636, 0.07873, 0.8182, 0.07873, 0.8409, 0.1181, 0.8182, 0.07873, 0.7955, 0.1181, 0.8409, 0.1181, 0.8409, 0.1181, 0.7955, 0.1181, 0.8182, 0.1575, 0.7955, 0.1181, 0.7727, 0.1575, 0.8182, 0.1575, 0.8409, 0.03937, 0.7955, 0.03937, 0.8182, 0.07873, 0.7955, 0.03937, 0.7727, 0.07873, 0.8182, 0.07873, 0.8182, 0.07873, 0.7727, 0.07873, 0.7955, 0.1181, 0.7727, 0.07873, 0.75, 0.1181, 0.7955, 0.1181, 0.7955, 0.1181, 0.75, 0.1181, 0.7727, 0.1575, 0.75, 0.1181, 0.7273, 0.1575, 0.7727, 0.1575, 0.8864, 0.1968, 0.8636, 0.2362, 0.8888, 0.2362, 0.8983, 0.2176, 0.9773, 0.3543, 0.9533, 0.3543, 0.9419, 0.3718, 0.9545, 0.3937, 0.9318, 0.1968, 0.8864, 0.1968, 0.8983, 0.2176, 0.9198, 0.2176, 0.9405, 0.3393, 0.9237, 0.3402, 0.9237, 0.3402, 0.9405, 0.3393, 0.9405, 0.3393, 0.9237, 0.3402, 0.9162, 0.3543, 0.924, 0.3678, 0.9399, 0.3684, 0.9491, 0.3543, 0.8691, 0.3543, 0.8782, 0.3684, 0.8942, 0.3678, 0.902, 0.3543, 0.8945, 0.3402, 0.8777, 0.3393, 0.9005, 0.2212, 0.8928, 0.2362, 0.9013, 0.2497, 0.9169, 0.2497, 0.9253, 0.2362, 0.9177, 0.2212, 0.8649, 0.3543, 0.8756, 0.3357, 0.8636, 0.3149, 0.8409, 0.3543, 0.8993, 0.2531, 0.8888, 0.2362, 0.8636, 0.2362, 0.8864, 0.2756, 0.8762, 0.3718, 0.8649, 0.3543, 0.8409, 0.3543, 0.8636, 0.3937, 0.9773, 0.3543, 0.9545, 0.3149, 0.9426, 0.3357, 0.9533, 0.3543, 0.9188, 0.2531, 0.8993, 0.2531, 0.8864, 0.2756, 0.9318, 0.2756, 0.9091, 0.3937, 0.8961, 0.3712, 0.8762, 0.3718, 0.8636, 0.3937, 0.9545, 0.3149, 0.9091, 0.3149, 0.9217, 0.3367, 0.9426, 0.3357, 0.9545, 0.2362, 0.9293, 0.2362, 0.9188, 0.2531, 0.9318, 0.2756, 0.902, 0.3543, 0.8945, 0.3402, 0.8945, 0.3402, 0.902, 0.3543, 0.9123, 0.3543, 0.9217, 0.3367, 0.9091, 0.3149, 0.8965, 0.3367, 0.9059, 0.3543, 0.9318, 0.1968, 0.9198, 0.2176, 0.9293, 0.2362, 0.9545, 0.2362, 0.8945, 0.3402, 0.8777, 0.3393, 0.8777, 0.3393, 0.8945, 0.3402, 0.9221, 0.3712, 0.9123, 0.3543, 0.9059, 0.3543, 0.8961, 0.3712, 0.9091, 0.3937, 0.9091, 0.3149, 0.8636, 0.3149, 0.8756, 0.3357, 0.8965, 0.3367, 0.9545, 0.3937, 0.9419, 0.3718, 0.9221, 0.3712, 0.9091, 0.3937, 0.9533, 0.3543, 0.9426, 0.3357, 0.9405, 0.3393, 0.9491, 0.3543, 0.9426, 0.3357, 0.9217, 0.3367, 0.9237, 0.3402, 0.9405, 0.3393, 0.9217, 0.3367, 0.9123, 0.3543, 0.9162, 0.3543, 0.9237, 0.3402, 0.9123, 0.3543, 0.9221, 0.3712, 0.924, 0.3678, 0.9162, 0.3543, 0.9221, 0.3712, 0.9419, 0.3718, 0.9399, 0.3684, 0.924, 0.3678, 0.9419, 0.3718, 0.9533, 0.3543, 0.9491, 0.3543, 0.9399, 0.3684, 0.8756, 0.3357, 0.8649, 0.3543, 0.8691, 0.3543, 0.8777, 0.3393, 0.8649, 0.3543, 0.8762, 0.3718, 0.8782, 0.3684, 0.8691, 0.3543, 0.8762, 0.3718, 0.8961, 0.3712, 0.8942, 0.3678, 0.8782, 0.3684, 0.8961, 0.3712, 0.9059, 0.3543, 0.902, 0.3543, 0.8942, 0.3678, 0.9059, 0.3543, 0.8965, 0.3367, 0.8945, 0.3402, 0.902, 0.3543, 0.8965, 0.3367, 0.8756, 0.3357, 0.8777, 0.3393, 0.8945, 0.3402, 0.9198, 0.2176, 0.8983, 0.2176, 0.9005, 0.2212, 0.9177, 0.2212, 0.8983, 0.2176, 0.8888, 0.2362, 0.8928, 0.2362, 0.9005, 0.2212, 0.8888, 0.2362, 0.8993, 0.2531, 0.9013, 0.2497, 0.8928, 0.2362, 0.8993, 0.2531, 0.9188, 0.2531, 0.9169, 0.2497, 0.9013, 0.2497, 0.9188, 0.2531, 0.9293, 0.2362, 0.9253, 0.2362, 0.9169, 0.2497, 0.9293, 0.2362, 0.9198, 0.2176, 0.9177, 0.2212, 0.9253, 0.2362, 0.9491, 0.3543, 0.9405, 0.3393, 0.9405, 0.3393, 0.9491, 0.3543])
me_icosphere_001.materials.append(mat_ball)
me_icosphere_001.use_remesh_preserve_volume = False
me_icosphere_001.use_remesh_preserve_attributes = False
me_icosphere_001.use_mirror_vertex_groups = False
me_icosphere_001.update()

# ---- objects
ob_light = bpy.data.objects.new('Light', light_light)
ob_camera = bpy.data.objects.new('Camera', cam_camera)
ob_bowling_ball = bpy.data.objects.new('Bowling Ball', me_icosphere_001)

# ---- transforms, parenting, visibility, modifiers, constraints
ob_light.location = (4.076, 1.005, 5.904)
ob_light.rotation_euler = (0.6503, 0.05522, 1.866)
ob_light.lock_rotations_4d = False
ob_light.empty_display_type = 'ARROWS'
ob_light.color = (0.0, 0.0, 0.0, 0.0)
ob_light.lineart.crease_threshold = 0.0
ob_camera.location = (0.05003, -0.3924, 0.1486)
ob_camera.rotation_euler = (1.237, -6.477e-06, 0.2562)
ob_camera.lock_rotations_4d = False
ob_camera.empty_display_type = 'ARROWS'
ob_camera.color = (0.0, 0.0, 0.0, 0.0)
ob_camera.display_type = 'WIRE'
ob_camera.lineart.crease_threshold = 0.0
ob_bowling_ball.location = (0.0, 0.0, 0.0)
ob_bowling_ball.lineart.crease_threshold = 0.0
_m = ob_bowling_ball.modifiers.new('Subdivision', 'SUBSURF')
_m.uv_smooth = 'PRESERVE_CORNERS'
_m.levels = 2
_m.show_only_control_edges = False

# ---- collection membership
col_collection.objects.link(ob_light)
col_collection.objects.link(ob_camera)
col_collection.objects.link(ob_bowling_ball)

# ---- scene / render settings (as saved in the file)
scene.camera = ob_camera
scene.frame_start = 1; scene.frame_end = 250; scene.frame_set(21)
scene.render.engine = 'BLENDER_EEVEE_NEXT'
scene.cycles.use_denoising = False
scene.cycles.samples = 128
scene.cycles.sampling_pattern = 'TABULATED_SOBOL'
scene.cycles.use_adaptive_sampling = False
scene.cycles.use_light_tree = False
scene.view_settings.view_transform = 'Filmic'
bpy.context.view_layer.update()
